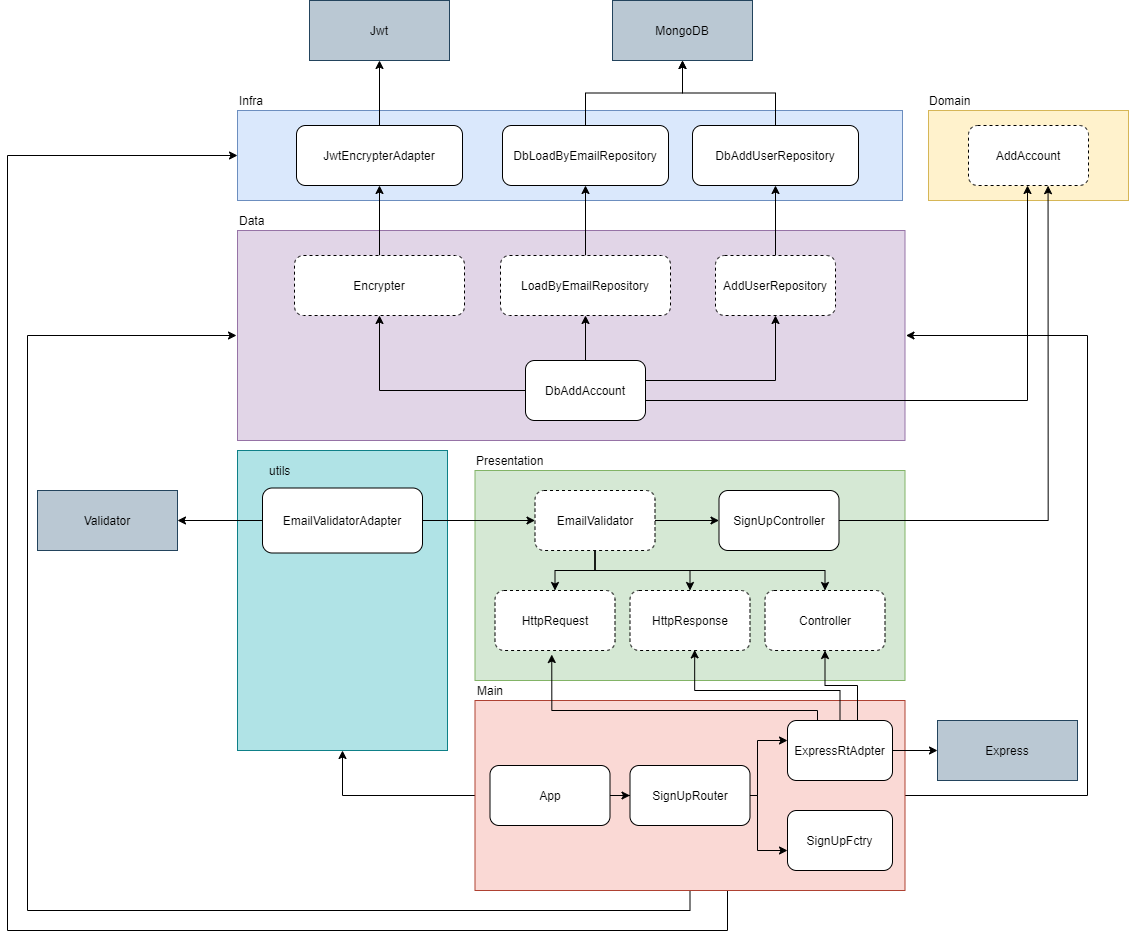

The diagram above was exported from draw.io. Its source (the exported page's mxGraphModel, read from the mxfile embedded in the PNG):
<mxGraphModel dx="3197" dy="2439" grid="1" gridSize="10" guides="1" tooltips="1" connect="1" arrows="1" fold="1" page="1" pageScale="1" pageWidth="827" pageHeight="1169" math="0" shadow="0">
  <root>
    <mxCell id="0" />
    <mxCell id="1" parent="0" />
    <mxCell id="Lb4VIHv8M7CL37G61KgC-47" value="" style="rounded=0;whiteSpace=wrap;html=1;fillColor=#d5e8d4;strokeColor=#82b366;" parent="1" vertex="1">
      <mxGeometry x="57.5" y="460" width="430" height="210" as="geometry" />
    </mxCell>
    <mxCell id="Lb4VIHv8M7CL37G61KgC-36" value="" style="rounded=0;whiteSpace=wrap;html=1;fillColor=#dae8fc;strokeColor=#6c8ebf;" parent="1" vertex="1">
      <mxGeometry x="-180" y="100" width="665" height="90" as="geometry" />
    </mxCell>
    <mxCell id="Lb4VIHv8M7CL37G61KgC-25" value="" style="group" parent="1" vertex="1" connectable="0">
      <mxGeometry x="510" y="80" width="201" height="110" as="geometry" />
    </mxCell>
    <mxCell id="Lb4VIHv8M7CL37G61KgC-3" value="" style="rounded=0;whiteSpace=wrap;html=1;fillColor=#fff2cc;strokeColor=#d6b656;" parent="Lb4VIHv8M7CL37G61KgC-25" vertex="1">
      <mxGeometry x="1" y="20" width="200" height="90" as="geometry" />
    </mxCell>
    <mxCell id="Lb4VIHv8M7CL37G61KgC-2" value="AddAccount" style="rounded=1;whiteSpace=wrap;html=1;dashed=1;" parent="Lb4VIHv8M7CL37G61KgC-25" vertex="1">
      <mxGeometry x="41" y="35" width="120" height="60" as="geometry" />
    </mxCell>
    <mxCell id="Lb4VIHv8M7CL37G61KgC-4" value="Domain" style="text;html=1;align=left;verticalAlign=middle;resizable=0;points=[];autosize=1;strokeColor=none;" parent="Lb4VIHv8M7CL37G61KgC-25" vertex="1">
      <mxGeometry width="60" height="20" as="geometry" />
    </mxCell>
    <mxCell id="CNK65WWeM6LwUpTCkqEB-25" style="edgeStyle=orthogonalEdgeStyle;rounded=0;orthogonalLoop=1;jettySize=auto;html=1;entryX=0.5;entryY=1;entryDx=0;entryDy=0;" edge="1" parent="1" source="Lb4VIHv8M7CL37G61KgC-26" target="CNK65WWeM6LwUpTCkqEB-22">
      <mxGeometry relative="1" as="geometry" />
    </mxCell>
    <mxCell id="Lb4VIHv8M7CL37G61KgC-26" value="DbAddUserRepository" style="rounded=1;whiteSpace=wrap;html=1;" parent="1" vertex="1">
      <mxGeometry x="275" y="115" width="166" height="60" as="geometry" />
    </mxCell>
    <mxCell id="CNK65WWeM6LwUpTCkqEB-24" style="edgeStyle=orthogonalEdgeStyle;rounded=0;orthogonalLoop=1;jettySize=auto;html=1;" edge="1" parent="1" source="Lb4VIHv8M7CL37G61KgC-27" target="CNK65WWeM6LwUpTCkqEB-22">
      <mxGeometry relative="1" as="geometry" />
    </mxCell>
    <mxCell id="Lb4VIHv8M7CL37G61KgC-27" value="DbLoadByEmailRepository" style="rounded=1;whiteSpace=wrap;html=1;" parent="1" vertex="1">
      <mxGeometry x="85" y="115" width="166" height="60" as="geometry" />
    </mxCell>
    <mxCell id="Lb4VIHv8M7CL37G61KgC-37" value="Infra" style="text;html=1;align=left;verticalAlign=middle;resizable=0;points=[];autosize=1;strokeColor=none;" parent="1" vertex="1">
      <mxGeometry x="-180" y="80" width="40" height="20" as="geometry" />
    </mxCell>
    <mxCell id="Lb4VIHv8M7CL37G61KgC-18" value="Data" style="text;html=1;align=center;verticalAlign=middle;resizable=0;points=[];autosize=1;strokeColor=none;" parent="1" vertex="1">
      <mxGeometry x="170" y="300" width="40" height="20" as="geometry" />
    </mxCell>
    <mxCell id="Lb4VIHv8M7CL37G61KgC-45" style="edgeStyle=orthogonalEdgeStyle;rounded=0;orthogonalLoop=1;jettySize=auto;html=1;entryX=0.663;entryY=1.003;entryDx=0;entryDy=0;entryPerimeter=0;" parent="1" source="Lb4VIHv8M7CL37G61KgC-44" edge="1" target="Lb4VIHv8M7CL37G61KgC-2">
      <mxGeometry relative="1" as="geometry">
        <mxPoint x="632" y="180" as="targetPoint" />
      </mxGeometry>
    </mxCell>
    <mxCell id="Lb4VIHv8M7CL37G61KgC-44" value="SignUpController" style="rounded=1;whiteSpace=wrap;html=1;" parent="1" vertex="1">
      <mxGeometry x="301.5" y="480" width="120" height="60" as="geometry" />
    </mxCell>
    <mxCell id="Lb4VIHv8M7CL37G61KgC-53" value="Presentation" style="text;html=1;align=left;verticalAlign=middle;resizable=0;points=[];autosize=1;strokeColor=none;" parent="1" vertex="1">
      <mxGeometry x="56.5" y="440" width="80" height="20" as="geometry" />
    </mxCell>
    <mxCell id="Lb4VIHv8M7CL37G61KgC-14" value="" style="rounded=0;html=1;fillColor=#e1d5e7;strokeColor=#9673a6;perimeterSpacing=1;glass=0;sketch=0;shadow=0;whiteSpace=wrap;" parent="1" vertex="1">
      <mxGeometry x="-180" y="220" width="667.5" height="210" as="geometry" />
    </mxCell>
    <mxCell id="CNK65WWeM6LwUpTCkqEB-5" style="edgeStyle=orthogonalEdgeStyle;rounded=0;orthogonalLoop=1;jettySize=auto;html=1;" edge="1" parent="1" source="CNK65WWeM6LwUpTCkqEB-1" target="Lb4VIHv8M7CL37G61KgC-44">
      <mxGeometry relative="1" as="geometry" />
    </mxCell>
    <mxCell id="CNK65WWeM6LwUpTCkqEB-9" style="edgeStyle=orthogonalEdgeStyle;rounded=0;orthogonalLoop=1;jettySize=auto;html=1;" edge="1" parent="1" source="CNK65WWeM6LwUpTCkqEB-1" target="CNK65WWeM6LwUpTCkqEB-2">
      <mxGeometry relative="1" as="geometry" />
    </mxCell>
    <mxCell id="CNK65WWeM6LwUpTCkqEB-11" style="edgeStyle=orthogonalEdgeStyle;rounded=0;orthogonalLoop=1;jettySize=auto;html=1;" edge="1" parent="1" source="CNK65WWeM6LwUpTCkqEB-1" target="CNK65WWeM6LwUpTCkqEB-3">
      <mxGeometry relative="1" as="geometry" />
    </mxCell>
    <mxCell id="CNK65WWeM6LwUpTCkqEB-12" style="edgeStyle=orthogonalEdgeStyle;rounded=0;orthogonalLoop=1;jettySize=auto;html=1;entryX=0.5;entryY=0;entryDx=0;entryDy=0;" edge="1" parent="1" source="CNK65WWeM6LwUpTCkqEB-1" target="CNK65WWeM6LwUpTCkqEB-4">
      <mxGeometry relative="1" as="geometry">
        <Array as="points">
          <mxPoint x="177.5" y="560" />
          <mxPoint x="407.5" y="560" />
        </Array>
      </mxGeometry>
    </mxCell>
    <mxCell id="CNK65WWeM6LwUpTCkqEB-1" value="EmailValidator" style="rounded=1;whiteSpace=wrap;html=1;dashed=1;" vertex="1" parent="1">
      <mxGeometry x="117.5" y="480" width="120" height="60" as="geometry" />
    </mxCell>
    <mxCell id="CNK65WWeM6LwUpTCkqEB-2" value="HttpRequest" style="rounded=1;whiteSpace=wrap;html=1;dashed=1;" vertex="1" parent="1">
      <mxGeometry x="77.5" y="580" width="120" height="60" as="geometry" />
    </mxCell>
    <mxCell id="CNK65WWeM6LwUpTCkqEB-3" value="HttpResponse" style="rounded=1;whiteSpace=wrap;html=1;dashed=1;" vertex="1" parent="1">
      <mxGeometry x="212.5" y="580" width="120" height="60" as="geometry" />
    </mxCell>
    <mxCell id="CNK65WWeM6LwUpTCkqEB-4" value="Controller" style="rounded=1;whiteSpace=wrap;html=1;dashed=1;" vertex="1" parent="1">
      <mxGeometry x="347.5" y="580" width="120" height="60" as="geometry" />
    </mxCell>
    <mxCell id="CNK65WWeM6LwUpTCkqEB-14" value="" style="rounded=0;whiteSpace=wrap;html=1;shadow=0;glass=0;sketch=0;fillColor=#b0e3e6;strokeColor=#0e8088;" vertex="1" parent="1">
      <mxGeometry x="-180" y="440" width="210" height="300" as="geometry" />
    </mxCell>
    <mxCell id="CNK65WWeM6LwUpTCkqEB-15" value="utils" style="text;html=1;align=left;verticalAlign=middle;resizable=0;points=[];autosize=1;strokeColor=none;" vertex="1" parent="1">
      <mxGeometry x="-150" y="450" width="40" height="20" as="geometry" />
    </mxCell>
    <mxCell id="CNK65WWeM6LwUpTCkqEB-17" style="edgeStyle=orthogonalEdgeStyle;rounded=0;orthogonalLoop=1;jettySize=auto;html=1;" edge="1" parent="1" source="CNK65WWeM6LwUpTCkqEB-16" target="CNK65WWeM6LwUpTCkqEB-1">
      <mxGeometry relative="1" as="geometry" />
    </mxCell>
    <mxCell id="CNK65WWeM6LwUpTCkqEB-23" style="edgeStyle=orthogonalEdgeStyle;rounded=0;orthogonalLoop=1;jettySize=auto;html=1;entryX=1;entryY=0.5;entryDx=0;entryDy=0;" edge="1" parent="1" source="CNK65WWeM6LwUpTCkqEB-16" target="CNK65WWeM6LwUpTCkqEB-20">
      <mxGeometry relative="1" as="geometry" />
    </mxCell>
    <mxCell id="CNK65WWeM6LwUpTCkqEB-16" value="EmailValidatorAdapter" style="rounded=1;whiteSpace=wrap;html=1;" vertex="1" parent="1">
      <mxGeometry x="-155" y="477.5" width="160" height="65" as="geometry" />
    </mxCell>
    <mxCell id="CNK65WWeM6LwUpTCkqEB-20" value="Validator" style="rounded=0;whiteSpace=wrap;html=1;shadow=0;glass=0;sketch=0;fillColor=#bac8d3;strokeColor=#23445d;" vertex="1" parent="1">
      <mxGeometry x="-380" y="480" width="140" height="60" as="geometry" />
    </mxCell>
    <mxCell id="CNK65WWeM6LwUpTCkqEB-22" value="MongoDB" style="rounded=0;whiteSpace=wrap;html=1;shadow=0;glass=0;sketch=0;fillColor=#bac8d3;strokeColor=#23445d;" vertex="1" parent="1">
      <mxGeometry x="195" y="-10" width="140" height="60" as="geometry" />
    </mxCell>
    <mxCell id="CNK65WWeM6LwUpTCkqEB-36" style="edgeStyle=orthogonalEdgeStyle;rounded=0;orthogonalLoop=1;jettySize=auto;html=1;" edge="1" parent="1" source="CNK65WWeM6LwUpTCkqEB-26" target="Lb4VIHv8M7CL37G61KgC-27">
      <mxGeometry relative="1" as="geometry" />
    </mxCell>
    <mxCell id="CNK65WWeM6LwUpTCkqEB-26" value="LoadByEmailRepository" style="rounded=1;whiteSpace=wrap;html=1;dashed=1;" vertex="1" parent="1">
      <mxGeometry x="83" y="245" width="170" height="60" as="geometry" />
    </mxCell>
    <mxCell id="CNK65WWeM6LwUpTCkqEB-37" style="edgeStyle=orthogonalEdgeStyle;rounded=0;orthogonalLoop=1;jettySize=auto;html=1;" edge="1" parent="1" source="CNK65WWeM6LwUpTCkqEB-27" target="Lb4VIHv8M7CL37G61KgC-26">
      <mxGeometry relative="1" as="geometry" />
    </mxCell>
    <mxCell id="CNK65WWeM6LwUpTCkqEB-27" value="AddUserRepository" style="rounded=1;whiteSpace=wrap;html=1;dashed=1;" vertex="1" parent="1">
      <mxGeometry x="298" y="245" width="120" height="60" as="geometry" />
    </mxCell>
    <mxCell id="CNK65WWeM6LwUpTCkqEB-34" style="edgeStyle=orthogonalEdgeStyle;rounded=0;orthogonalLoop=1;jettySize=auto;html=1;entryX=0.5;entryY=1;entryDx=0;entryDy=0;" edge="1" parent="1" source="CNK65WWeM6LwUpTCkqEB-29" target="Lb4VIHv8M7CL37G61KgC-2">
      <mxGeometry relative="1" as="geometry">
        <Array as="points">
          <mxPoint x="610" y="390" />
          <mxPoint x="610" y="175" />
        </Array>
      </mxGeometry>
    </mxCell>
    <mxCell id="CNK65WWeM6LwUpTCkqEB-44" style="edgeStyle=orthogonalEdgeStyle;rounded=0;orthogonalLoop=1;jettySize=auto;html=1;" edge="1" parent="1" source="CNK65WWeM6LwUpTCkqEB-29" target="CNK65WWeM6LwUpTCkqEB-26">
      <mxGeometry relative="1" as="geometry" />
    </mxCell>
    <mxCell id="CNK65WWeM6LwUpTCkqEB-45" style="edgeStyle=orthogonalEdgeStyle;rounded=0;orthogonalLoop=1;jettySize=auto;html=1;entryX=0.5;entryY=1;entryDx=0;entryDy=0;" edge="1" parent="1" source="CNK65WWeM6LwUpTCkqEB-29" target="CNK65WWeM6LwUpTCkqEB-38">
      <mxGeometry relative="1" as="geometry" />
    </mxCell>
    <mxCell id="CNK65WWeM6LwUpTCkqEB-46" style="edgeStyle=orthogonalEdgeStyle;rounded=0;orthogonalLoop=1;jettySize=auto;html=1;" edge="1" parent="1" source="CNK65WWeM6LwUpTCkqEB-29" target="CNK65WWeM6LwUpTCkqEB-27">
      <mxGeometry relative="1" as="geometry">
        <Array as="points">
          <mxPoint x="358" y="370" />
        </Array>
      </mxGeometry>
    </mxCell>
    <mxCell id="CNK65WWeM6LwUpTCkqEB-29" value="DbAddAccount" style="rounded=1;whiteSpace=wrap;html=1;" vertex="1" parent="1">
      <mxGeometry x="108" y="350" width="120" height="60" as="geometry" />
    </mxCell>
    <mxCell id="CNK65WWeM6LwUpTCkqEB-35" value="Data" style="text;html=1;align=left;verticalAlign=middle;resizable=0;points=[];autosize=1;strokeColor=none;" vertex="1" parent="1">
      <mxGeometry x="-180" y="200" width="40" height="20" as="geometry" />
    </mxCell>
    <mxCell id="CNK65WWeM6LwUpTCkqEB-42" style="edgeStyle=orthogonalEdgeStyle;rounded=0;orthogonalLoop=1;jettySize=auto;html=1;entryX=0.5;entryY=1;entryDx=0;entryDy=0;" edge="1" parent="1" source="CNK65WWeM6LwUpTCkqEB-38" target="CNK65WWeM6LwUpTCkqEB-39">
      <mxGeometry relative="1" as="geometry" />
    </mxCell>
    <mxCell id="CNK65WWeM6LwUpTCkqEB-38" value="Encrypter" style="rounded=1;whiteSpace=wrap;html=1;dashed=1;" vertex="1" parent="1">
      <mxGeometry x="-123" y="245" width="170" height="60" as="geometry" />
    </mxCell>
    <mxCell id="CNK65WWeM6LwUpTCkqEB-41" style="edgeStyle=orthogonalEdgeStyle;rounded=0;orthogonalLoop=1;jettySize=auto;html=1;entryX=0.5;entryY=1;entryDx=0;entryDy=0;" edge="1" parent="1" source="CNK65WWeM6LwUpTCkqEB-39" target="CNK65WWeM6LwUpTCkqEB-40">
      <mxGeometry relative="1" as="geometry" />
    </mxCell>
    <mxCell id="CNK65WWeM6LwUpTCkqEB-39" value="JwtEncrypterAdapter" style="rounded=1;whiteSpace=wrap;html=1;" vertex="1" parent="1">
      <mxGeometry x="-121" y="115" width="166" height="60" as="geometry" />
    </mxCell>
    <mxCell id="CNK65WWeM6LwUpTCkqEB-40" value="Jwt" style="rounded=0;whiteSpace=wrap;html=1;shadow=0;glass=0;sketch=0;fillColor=#bac8d3;strokeColor=#23445d;" vertex="1" parent="1">
      <mxGeometry x="-108" y="-10" width="140" height="60" as="geometry" />
    </mxCell>
    <mxCell id="CNK65WWeM6LwUpTCkqEB-69" style="edgeStyle=orthogonalEdgeStyle;rounded=0;orthogonalLoop=1;jettySize=auto;html=1;entryX=0;entryY=0.5;entryDx=0;entryDy=0;" edge="1" parent="1" source="CNK65WWeM6LwUpTCkqEB-48" target="Lb4VIHv8M7CL37G61KgC-14">
      <mxGeometry relative="1" as="geometry">
        <Array as="points">
          <mxPoint x="273" y="900" />
          <mxPoint x="-390" y="900" />
          <mxPoint x="-390" y="325" />
        </Array>
      </mxGeometry>
    </mxCell>
    <mxCell id="CNK65WWeM6LwUpTCkqEB-70" style="edgeStyle=orthogonalEdgeStyle;rounded=0;orthogonalLoop=1;jettySize=auto;html=1;entryX=0;entryY=0.5;entryDx=0;entryDy=0;" edge="1" parent="1" source="CNK65WWeM6LwUpTCkqEB-48" target="Lb4VIHv8M7CL37G61KgC-36">
      <mxGeometry relative="1" as="geometry">
        <Array as="points">
          <mxPoint x="310" y="920" />
          <mxPoint x="-410" y="920" />
          <mxPoint x="-410" y="145" />
        </Array>
      </mxGeometry>
    </mxCell>
    <mxCell id="CNK65WWeM6LwUpTCkqEB-71" style="edgeStyle=orthogonalEdgeStyle;rounded=0;orthogonalLoop=1;jettySize=auto;html=1;entryX=0.5;entryY=1;entryDx=0;entryDy=0;" edge="1" parent="1" source="CNK65WWeM6LwUpTCkqEB-48" target="CNK65WWeM6LwUpTCkqEB-14">
      <mxGeometry relative="1" as="geometry" />
    </mxCell>
    <mxCell id="CNK65WWeM6LwUpTCkqEB-72" style="edgeStyle=orthogonalEdgeStyle;rounded=0;orthogonalLoop=1;jettySize=auto;html=1;entryX=1;entryY=0.5;entryDx=0;entryDy=0;" edge="1" parent="1" source="CNK65WWeM6LwUpTCkqEB-48" target="Lb4VIHv8M7CL37G61KgC-14">
      <mxGeometry relative="1" as="geometry">
        <mxPoint x="700" y="310" as="targetPoint" />
        <Array as="points">
          <mxPoint x="670" y="785" />
          <mxPoint x="670" y="325" />
        </Array>
      </mxGeometry>
    </mxCell>
    <mxCell id="CNK65WWeM6LwUpTCkqEB-48" value="" style="rounded=0;whiteSpace=wrap;html=1;fillColor=#fad9d5;strokeColor=#ae4132;" vertex="1" parent="1">
      <mxGeometry x="57.5" y="690" width="430" height="190" as="geometry" />
    </mxCell>
    <mxCell id="CNK65WWeM6LwUpTCkqEB-60" style="edgeStyle=orthogonalEdgeStyle;rounded=0;orthogonalLoop=1;jettySize=auto;html=1;" edge="1" parent="1" source="CNK65WWeM6LwUpTCkqEB-50" target="CNK65WWeM6LwUpTCkqEB-51">
      <mxGeometry relative="1" as="geometry">
        <Array as="points">
          <mxPoint x="340" y="785" />
          <mxPoint x="340" y="730" />
        </Array>
      </mxGeometry>
    </mxCell>
    <mxCell id="CNK65WWeM6LwUpTCkqEB-63" style="edgeStyle=orthogonalEdgeStyle;rounded=0;orthogonalLoop=1;jettySize=auto;html=1;" edge="1" parent="1" source="CNK65WWeM6LwUpTCkqEB-50" target="CNK65WWeM6LwUpTCkqEB-52">
      <mxGeometry relative="1" as="geometry">
        <Array as="points">
          <mxPoint x="340" y="785" />
          <mxPoint x="340" y="840" />
        </Array>
      </mxGeometry>
    </mxCell>
    <mxCell id="CNK65WWeM6LwUpTCkqEB-50" value="SignUpRouter" style="rounded=1;whiteSpace=wrap;html=1;" vertex="1" parent="1">
      <mxGeometry x="212.5" y="755" width="120" height="60" as="geometry" />
    </mxCell>
    <mxCell id="CNK65WWeM6LwUpTCkqEB-64" style="edgeStyle=orthogonalEdgeStyle;rounded=0;orthogonalLoop=1;jettySize=auto;html=1;entryX=0.473;entryY=1.067;entryDx=0;entryDy=0;entryPerimeter=0;" edge="1" parent="1" source="CNK65WWeM6LwUpTCkqEB-51" target="CNK65WWeM6LwUpTCkqEB-2">
      <mxGeometry relative="1" as="geometry">
        <Array as="points">
          <mxPoint x="400" y="700" />
          <mxPoint x="134" y="700" />
        </Array>
      </mxGeometry>
    </mxCell>
    <mxCell id="CNK65WWeM6LwUpTCkqEB-65" style="edgeStyle=orthogonalEdgeStyle;rounded=0;orthogonalLoop=1;jettySize=auto;html=1;entryX=0.539;entryY=0.99;entryDx=0;entryDy=0;entryPerimeter=0;" edge="1" parent="1" source="CNK65WWeM6LwUpTCkqEB-51" target="CNK65WWeM6LwUpTCkqEB-3">
      <mxGeometry relative="1" as="geometry">
        <Array as="points">
          <mxPoint x="423" y="680" />
          <mxPoint x="277" y="680" />
        </Array>
      </mxGeometry>
    </mxCell>
    <mxCell id="CNK65WWeM6LwUpTCkqEB-66" style="edgeStyle=orthogonalEdgeStyle;rounded=0;orthogonalLoop=1;jettySize=auto;html=1;entryX=0.5;entryY=1;entryDx=0;entryDy=0;" edge="1" parent="1" source="CNK65WWeM6LwUpTCkqEB-51" target="CNK65WWeM6LwUpTCkqEB-4">
      <mxGeometry relative="1" as="geometry">
        <Array as="points">
          <mxPoint x="440" y="675" />
          <mxPoint x="407" y="675" />
        </Array>
      </mxGeometry>
    </mxCell>
    <mxCell id="CNK65WWeM6LwUpTCkqEB-68" style="edgeStyle=orthogonalEdgeStyle;rounded=0;orthogonalLoop=1;jettySize=auto;html=1;" edge="1" parent="1" source="CNK65WWeM6LwUpTCkqEB-51" target="CNK65WWeM6LwUpTCkqEB-67">
      <mxGeometry relative="1" as="geometry" />
    </mxCell>
    <mxCell id="CNK65WWeM6LwUpTCkqEB-51" value="ExpressRtAdpter" style="rounded=1;whiteSpace=wrap;html=1;" vertex="1" parent="1">
      <mxGeometry x="370" y="710" width="105" height="60" as="geometry" />
    </mxCell>
    <mxCell id="CNK65WWeM6LwUpTCkqEB-52" value="SignUpFctry" style="rounded=1;whiteSpace=wrap;html=1;" vertex="1" parent="1">
      <mxGeometry x="370" y="800" width="105" height="60" as="geometry" />
    </mxCell>
    <mxCell id="CNK65WWeM6LwUpTCkqEB-53" value="Main" style="text;html=1;align=left;verticalAlign=middle;resizable=0;points=[];autosize=1;strokeColor=none;" vertex="1" parent="1">
      <mxGeometry x="57.5" y="670" width="40" height="20" as="geometry" />
    </mxCell>
    <mxCell id="CNK65WWeM6LwUpTCkqEB-59" style="edgeStyle=orthogonalEdgeStyle;rounded=0;orthogonalLoop=1;jettySize=auto;html=1;entryX=0;entryY=0.5;entryDx=0;entryDy=0;" edge="1" parent="1" source="CNK65WWeM6LwUpTCkqEB-58" target="CNK65WWeM6LwUpTCkqEB-50">
      <mxGeometry relative="1" as="geometry" />
    </mxCell>
    <mxCell id="CNK65WWeM6LwUpTCkqEB-58" value="App" style="rounded=1;whiteSpace=wrap;html=1;" vertex="1" parent="1">
      <mxGeometry x="72.5" y="755" width="120" height="60" as="geometry" />
    </mxCell>
    <mxCell id="CNK65WWeM6LwUpTCkqEB-67" value="Express" style="rounded=0;whiteSpace=wrap;html=1;shadow=0;glass=0;sketch=0;fillColor=#bac8d3;strokeColor=#23445d;" vertex="1" parent="1">
      <mxGeometry x="520" y="710" width="140" height="60" as="geometry" />
    </mxCell>
  </root>
</mxGraphModel>